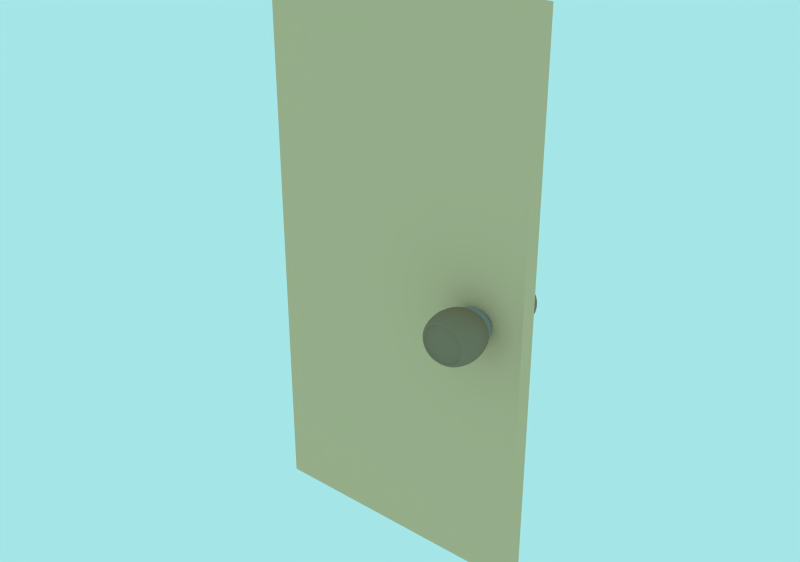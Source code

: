 # Source: puerta.blend  (saved by Blender 2.66.0; exported with 4.5.12 LTS)
import bpy
from mathutils import Matrix  # noqa: F401  (used for matrix-valued properties, if any)

bpy.ops.wm.read_factory_settings(use_empty=True)
scene = bpy.context.scene
scene.name = 'Scene'

# ---- collections
col_collection_3 = bpy.data.collections.new('Collection 3'); scene.collection.children.link(col_collection_3)

# ---- materials (node trees are filled in below, after node groups)
mat_material_023 = bpy.data.materials.new('Material.023')
mat_material_023.alpha_threshold = 0.0
mat_material_023.use_transparent_shadow = False
mat_material_023.diffuse_color = (0.3032, 0.2112, 0.1351, 1.0)
mat_material_023.roughness = 0.5
mat_material_023.line_color = (0.0, 0.0, 0.0, 1.0)
mat_material_028 = bpy.data.materials.new('Material.028')
mat_material_028.alpha_threshold = 0.0
mat_material_028.use_transparent_shadow = False
mat_material_028.diffuse_color = (0.3108, 0.3108, 0.3108, 1.0)
mat_material_028.roughness = 0.5
mat_material_028.line_color = (0.0, 0.0, 0.0, 1.0)
mat_material_005 = bpy.data.materials.new('Material.005')
mat_material_005.alpha_threshold = 0.0
mat_material_005.use_transparent_shadow = False
mat_material_005.diffuse_color = (0.8, 0.5243, 0.3134, 1.0)
mat_material_005.roughness = 0.5
mat_material_005.line_color = (0.0, 0.0, 0.0, 1.0)

# ---- material node trees

# ---- world
world_world = bpy.data.worlds.new('World'); scene.world = world_world
world_world.color = (0.3735, 0.7905, 0.8007)
world_world.use_sun_shadow = False
world_world.sun_shadow_jitter_overblur = 0.0
world_world.cycles.sampling_method = 'MANUAL'
world_world.cycles.sample_map_resolution = 256

# ---- meshes
me_cube_033 = bpy.data.meshes.new('Cube.033')
me_cube_033.from_pydata([(-1.0, -1.07, -1.0), (-1.0, 1.084, -1.0), (1.0, 1.084, -1.0), (1.0, -1.07, -1.0), (-1.0, -1.07, 1.0), (-1.0, 1.084, 1.0), (1.0, 1.084, 1.0), (1.0, -1.07, 1.0), (-1.229, 0.0, 1.229), (-1.229, 0.0, -1.229), (1.229, 0.0, 1.229), (1.229, 0.0, -1.229), (0.001546, -1.07, -1.249), (0.001546, -1.07, 1.249), (0.0, 1.084, -1.249), (0.0, 1.084, 1.249), (0.0, 0.0, 1.534), (0.0, 0.0, -1.534), (1.45, 1.084, 0.0), (1.457, -1.07, 4.573e-13), (-1.45, 1.084, 0.0), (-1.45, -1.07, 0.0), (1.782, -0.002975, 0.0), (-1.782, -0.002975, 0.0), (-1.214, -1.07, 0.0), (-0.8365, -1.07, 0.8451), (1.223, -1.07, 1.067e-11), (0.8365, -1.07, -0.8451), (0.001546, -1.07, 1.054), (0.001546, -1.07, -1.054), (-0.8365, -1.07, -0.8451), (0.8365, -1.07, 0.8451), (0.0, -1.071, 0.0), (-1.214, -0.9381, 0.0), (-0.8365, -0.8272, 0.8451), (1.214, -0.9381, 0.0), (0.8365, -0.8272, -0.8451), (0.0, -0.9444, 1.054), (0.0, -0.9444, -1.054), (-0.8365, -0.8272, -0.8451), (0.8365, -0.8272, 0.8451), (-1.197, 1.084, 0.0), (-0.8346, 1.084, -0.8012), (0.0, 1.084, 1.009), (0.8346, 1.084, 0.8012), (1.197, 1.084, 0.0), (0.8346, 1.084, -0.8012), (0.0, 1.084, -1.009), (-0.8346, 1.084, 0.8012), (-0.06274, 1.815, -1.647e-06), (-1.259, 1.815, -1.647e-06), (-0.8974, 1.815, -0.8012), (-0.06274, 1.815, 1.009), (0.7719, 1.815, 0.8012), (1.134, 1.815, -1.647e-06), (0.7719, 1.815, -0.8012), (-0.06274, 1.815, -1.009), (-0.8974, 1.815, 0.8012), (1.179, 1.344, -4.753e-07), (0.8165, 1.272, -0.8012), (-1.215, 1.344, -4.753e-07), (-0.8527, 1.272, 0.8012), (-0.0181, 1.354, -1.009), (0.8165, 1.272, 0.8012), (-0.0181, 1.354, 1.009), (-0.8527, 1.272, -0.8012)], [], [(23, 20, 1, 9), (63, 58, 54, 53), (22, 19, 3, 11), (27, 26, 35, 36), (17, 14, 2, 11), (16, 15, 5, 8), (21, 23, 9, 0), (18, 22, 11, 2), (12, 17, 11, 3), (13, 16, 8, 4), (7, 10, 16, 13), (59, 62, 56, 55), (24, 30, 39, 33), (0, 9, 17, 12), (9, 1, 14, 17), (4, 8, 23, 21), (8, 5, 20, 23), (10, 6, 15, 16), (30, 29, 38, 39), (10, 7, 19, 22), (58, 59, 55, 54), (28, 25, 34, 37), (60, 61, 57, 50), (6, 10, 22, 18), (24, 25, 4, 21), (26, 27, 3, 19), (25, 28, 13, 4), (27, 29, 12, 3), (29, 30, 0, 12), (28, 31, 7, 13), (30, 24, 21, 0), (31, 26, 19, 7), (32, 33, 39, 38), (35, 32, 38, 36), (37, 34, 33, 32), (40, 37, 32, 35), (29, 27, 36, 38), (31, 28, 37, 40), (25, 24, 33, 34), (26, 31, 40, 35), (41, 42, 1, 20), (44, 43, 15, 6), (46, 45, 18, 2), (42, 47, 14, 1), (47, 46, 2, 14), (43, 48, 5, 15), (45, 44, 6, 18), (48, 41, 20, 5), (49, 54, 55, 56), (50, 49, 56, 51), (52, 53, 54, 49), (57, 52, 49, 50), (64, 63, 53, 52), (62, 65, 51, 56), (61, 64, 52, 57), (65, 60, 50, 51), (44, 45, 58, 63), (46, 47, 62, 59), (45, 46, 59, 58), (41, 48, 61, 60), (43, 44, 63, 64), (47, 42, 65, 62), (48, 43, 64, 61), (42, 41, 60, 65)])
me_cube_033.polygons.foreach_set('material_index', [0, 1, 0, 0, 0, 0, 0, 0, 0, 0, 0, 1, 0, 0, 0, 0, 0, 0, 0, 0, 1, 0, 1, 0, 0, 0, 0, 0, 0, 0, 0, 0, 0, 0, 0, 0, 0, 0, 0, 0, 0, 0, 0, 0, 0, 0, 0, 0, 1, 1, 1, 1, 1, 1, 1, 1, 1, 1, 1, 1, 1, 1, 1, 1])
me_cube_033.materials.append(mat_material_023)
me_cube_033.materials.append(mat_material_028)
me_cube_033.use_remesh_preserve_volume = False
me_cube_033.use_remesh_preserve_attributes = False
me_cube_033.use_mirror_vertex_groups = False
me_cube_033.update()
me_cube_030 = bpy.data.meshes.new('Cube.030')
me_cube_030.from_pydata([(-1.0, -1.07, -1.0), (-1.0, 1.084, -1.0), (1.0, 1.084, -1.0), (1.0, -1.07, -1.0), (-1.0, -1.07, 1.0), (-1.0, 1.084, 1.0), (1.0, 1.084, 1.0), (1.0, -1.07, 1.0), (-1.229, 0.0, 1.229), (-1.229, 0.0, -1.229), (1.229, 0.0, 1.229), (1.229, 0.0, -1.229), (0.001546, -1.07, -1.249), (0.001546, -1.07, 1.249), (0.0, 1.084, -1.249), (0.0, 1.084, 1.249), (0.0, 0.0, 1.534), (0.0, 0.0, -1.534), (1.45, 1.084, 0.0), (1.457, -1.07, 4.573e-13), (-1.45, 1.084, 0.0), (-1.45, -1.07, 0.0), (1.782, -0.002975, 0.0), (-1.782, -0.002975, 0.0), (-1.214, -1.07, 0.0), (-0.8365, -1.07, 0.8451), (1.223, -1.07, 1.067e-11), (0.8365, -1.07, -0.8451), (0.001546, -1.07, 1.054), (0.001546, -1.07, -1.054), (-0.8365, -1.07, -0.8451), (0.8365, -1.07, 0.8451), (0.0, -1.071, 0.0), (-1.214, -0.9381, 0.0), (-0.8365, -0.8272, 0.8451), (1.214, -0.9381, 0.0), (0.8365, -0.8272, -0.8451), (0.0, -0.9444, 1.054), (0.0, -0.9444, -1.054), (-0.8365, -0.8272, -0.8451), (0.8365, -0.8272, 0.8451), (-1.197, 1.084, 0.0), (-0.8346, 1.084, -0.8012), (0.0, 1.084, 1.009), (0.8346, 1.084, 0.8012), (1.197, 1.084, 0.0), (0.8346, 1.084, -0.8012), (0.0, 1.084, -1.009), (-0.8346, 1.084, 0.8012), (-0.06274, 1.815, -1.647e-06), (-1.259, 1.815, -1.647e-06), (-0.8974, 1.815, -0.8012), (-0.06274, 1.815, 1.009), (0.7719, 1.815, 0.8012), (1.134, 1.815, -1.647e-06), (0.7719, 1.815, -0.8012), (-0.06274, 1.815, -1.009), (-0.8974, 1.815, 0.8012), (1.179, 1.344, -4.753e-07), (0.8165, 1.272, -0.8012), (-1.215, 1.344, -4.753e-07), (-0.8527, 1.272, 0.8012), (-0.0181, 1.354, -1.009), (0.8165, 1.272, 0.8012), (-0.0181, 1.354, 1.009), (-0.8527, 1.272, -0.8012)], [], [(23, 20, 1, 9), (63, 58, 54, 53), (22, 19, 3, 11), (27, 26, 35, 36), (17, 14, 2, 11), (16, 15, 5, 8), (21, 23, 9, 0), (18, 22, 11, 2), (12, 17, 11, 3), (13, 16, 8, 4), (7, 10, 16, 13), (59, 62, 56, 55), (24, 30, 39, 33), (0, 9, 17, 12), (9, 1, 14, 17), (4, 8, 23, 21), (8, 5, 20, 23), (10, 6, 15, 16), (30, 29, 38, 39), (10, 7, 19, 22), (58, 59, 55, 54), (28, 25, 34, 37), (60, 61, 57, 50), (6, 10, 22, 18), (24, 25, 4, 21), (26, 27, 3, 19), (25, 28, 13, 4), (27, 29, 12, 3), (29, 30, 0, 12), (28, 31, 7, 13), (30, 24, 21, 0), (31, 26, 19, 7), (32, 33, 39, 38), (35, 32, 38, 36), (37, 34, 33, 32), (40, 37, 32, 35), (29, 27, 36, 38), (31, 28, 37, 40), (25, 24, 33, 34), (26, 31, 40, 35), (41, 42, 1, 20), (44, 43, 15, 6), (46, 45, 18, 2), (42, 47, 14, 1), (47, 46, 2, 14), (43, 48, 5, 15), (45, 44, 6, 18), (48, 41, 20, 5), (49, 54, 55, 56), (50, 49, 56, 51), (52, 53, 54, 49), (57, 52, 49, 50), (64, 63, 53, 52), (62, 65, 51, 56), (61, 64, 52, 57), (65, 60, 50, 51), (44, 45, 58, 63), (46, 47, 62, 59), (45, 46, 59, 58), (41, 48, 61, 60), (43, 44, 63, 64), (47, 42, 65, 62), (48, 43, 64, 61), (42, 41, 60, 65)])
me_cube_030.polygons.foreach_set('material_index', [0, 1, 0, 0, 0, 0, 0, 0, 0, 0, 0, 1, 0, 0, 0, 0, 0, 0, 0, 0, 1, 0, 1, 0, 0, 0, 0, 0, 0, 0, 0, 0, 0, 0, 0, 0, 0, 0, 0, 0, 0, 0, 0, 0, 0, 0, 0, 0, 1, 1, 1, 1, 1, 1, 1, 1, 1, 1, 1, 1, 1, 1, 1, 1])
me_cube_030.materials.append(mat_material_023)
me_cube_030.materials.append(mat_material_028)
me_cube_030.use_remesh_preserve_volume = False
me_cube_030.use_remesh_preserve_attributes = False
me_cube_030.use_mirror_vertex_groups = False
me_cube_030.update()
me_cube_024 = bpy.data.meshes.new('Cube.024')
me_cube_024.from_pydata([(-1.0, -1.0, -1.0), (-1.0, 1.0, -1.0), (1.0, 1.0, -1.0), (1.0, -1.0, -1.0), (-1.0, -1.0, 1.0), (-1.0, 1.0, 1.0), (1.0, 1.0, 1.0), (1.0, -1.0, 1.0), (-0.9636, 0.9238, 0.9636), (-0.9636, 0.9238, -0.9636), (-0.9636, -0.9238, -0.9636), (-0.9636, -0.9238, 0.9636), (0.9636, 0.9238, 0.9636), (0.9636, 0.9238, -0.9636), (0.9636, -0.9238, 0.9636), (0.9636, -0.9238, -0.9636), (-1.0, 1.0, 0.0), (-1.0, -1.0, 0.0), (1.0, 1.0, 0.0), (1.0, -1.0, 0.0), (-0.9636, 0.9238, 0.0), (-0.9636, -0.9238, 0.0), (0.9636, 0.9238, 0.0), (0.9636, -0.9238, 0.0), (-1.0, 1.0, -0.9652), (1.0, 1.0, -0.9652), (1.0, -1.0, -0.9652), (-0.9636, 0.9238, -0.93), (0.9636, 0.9238, -0.93), (0.9636, -0.9238, -0.93), (-1.0, -1.0, -0.9652), (-0.9636, -0.9238, -0.93)], [], [(30, 24, 1, 0), (27, 28, 13, 9), (25, 26, 3, 2), (29, 31, 10, 15), (0, 1, 2, 3), (7, 6, 5, 4), (27, 9, 1, 24), (21, 11, 4, 17), (12, 8, 5, 6), (22, 12, 6, 18), (9, 13, 2, 1), (29, 15, 3, 26), (11, 14, 7, 4), (15, 10, 0, 3), (4, 5, 16, 17), (8, 12, 22, 20), (6, 7, 19, 18), (14, 11, 21, 23), (8, 20, 16, 5), (31, 21, 17, 30), (28, 22, 18, 25), (14, 23, 19, 7), (17, 16, 24, 30), (20, 22, 28, 27), (18, 19, 26, 25), (23, 21, 31, 29), (20, 27, 24, 16), (23, 29, 26, 19), (10, 31, 30, 0), (13, 28, 25, 2)])
me_cube_024.materials.append(mat_material_005)
me_cube_024.use_remesh_preserve_volume = False
me_cube_024.use_remesh_preserve_attributes = False
me_cube_024.use_mirror_vertex_groups = False
me_cube_024.update()

# ---- objects
ob_cube_040 = bpy.data.objects.new('Cube.040', me_cube_033)
ob_cube_039 = bpy.data.objects.new('Cube.039', me_cube_030)
ob_cube_038 = bpy.data.objects.new('Cube.038', me_cube_024)

# ---- transforms, parenting, visibility, modifiers, constraints
ob_cube_040.location = (-18.31, 10.45, -0.5071)
ob_cube_040.rotation_euler = (3.944e-05, 0.1344, 3.17)
ob_cube_040.scale = (0.2201, 0.2201, 0.2201)
ob_cube_040.lineart.crease_threshold = 0.0
_m = ob_cube_040.modifiers.new('Subsurf', 'SUBSURF')
_m.uv_smooth = 'PRESERVE_CORNERS'
_m.quality = 2
_m.levels = 3
_m.show_only_control_edges = False
ob_cube_039.location = (-18.3, 9.513, -0.5071)
ob_cube_039.scale = (0.2201, 0.2201, 0.2201)
ob_cube_039.lineart.crease_threshold = 0.0
_m = ob_cube_039.modifiers.new('Subsurf', 'SUBSURF')
_m.uv_smooth = 'PRESERVE_CORNERS'
_m.quality = 2
_m.levels = 3
_m.show_only_control_edges = False
ob_cube_038.location = (-19.47, 9.992, -0.4103)
ob_cube_038.scale = (1.761, 0.1013, 3.432)
ob_cube_038.lineart.crease_threshold = 0.0

# ---- collection membership
col_collection_3.objects.link(ob_cube_040)
col_collection_3.objects.link(ob_cube_039)
col_collection_3.objects.link(ob_cube_038)

# ---- scene / render settings (as saved in the file)
scene.frame_start = 1; scene.frame_end = 250; scene.frame_set(21)
scene.render.engine = 'BLENDER_EEVEE_NEXT'
scene.render.image_settings.color_mode = 'RGB'
scene.render.image_settings.compression = 90
scene.render.resolution_x = 1024
scene.render.resolution_y = 720
scene.render.dither_intensity = 0.0
scene.render.bake_margin = 2
scene.render.bake_bias = 0.0
scene.cycles.use_denoising = False
scene.cycles.samples = 10
scene.cycles.sampling_pattern = 'TABULATED_SOBOL'
scene.cycles.light_sampling_threshold = 0.0
scene.cycles.use_adaptive_sampling = False
scene.cycles.use_light_tree = False
scene.cycles.blur_glossy = 0.0
scene.cycles.volume_bounces = 1
scene.cycles.pixel_filter_type = 'GAUSSIAN'
scene.cycles.sample_clamp_indirect = 0.0
scene.view_settings.view_transform = 'Standard'
bpy.context.view_layer.update()

# ---- added for rendering (the .blend has no active camera): camera
cam_auto = bpy.data.cameras.new('AutoCamera')
cam_auto.lens = 50.0
cam_auto.sensor_width = 36.0
cam_auto.clip_end = 1000.0
ob_auto_camera = bpy.data.objects.new('AutoCamera', cam_auto)
scene.collection.objects.link(ob_auto_camera)
ob_auto_camera.location = (-12.2066, 1.27842, 5.39685)
ob_auto_camera.rotation_euler = (1.09748, -7.21219e-08, 0.694738)
scene.camera = ob_auto_camera
bpy.context.view_layer.update()
